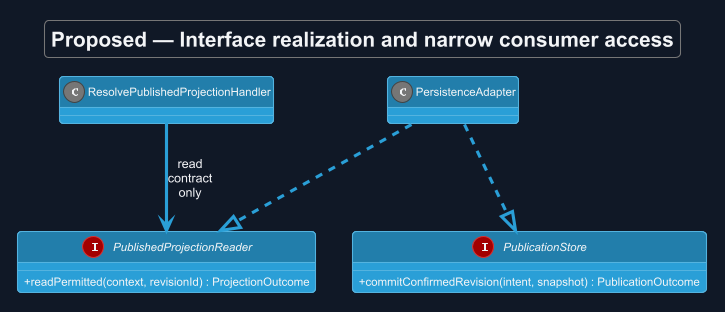

The diagram above was rendered by PlantUML. Its source (embedded in the PNG):
@startuml
!theme cyborg
skinparam backgroundColor #111827
skinparam defaultFontColor #F3F4F6
allowmixing
title Proposed — Interface realization and narrow consumer access
skinparam backgroundColor #111827
skinparam shadowing false
skinparam defaultFontName Arial
skinparam classAttributeIconSize 0
skinparam maxMessageSize 65

class "ResolvePublishedProjectionHandler" as H
interface "PublishedProjectionReader" as R {
 +readPermitted(context, revisionId) : ProjectionOutcome
}
interface "PublicationStore" as W {
 +commitConfirmedRevision(intent, snapshot) : PublicationOutcome
}
class "PersistenceAdapter" as A
H --> R : read contract only
A ..|> R
A ..|> W

@enduml